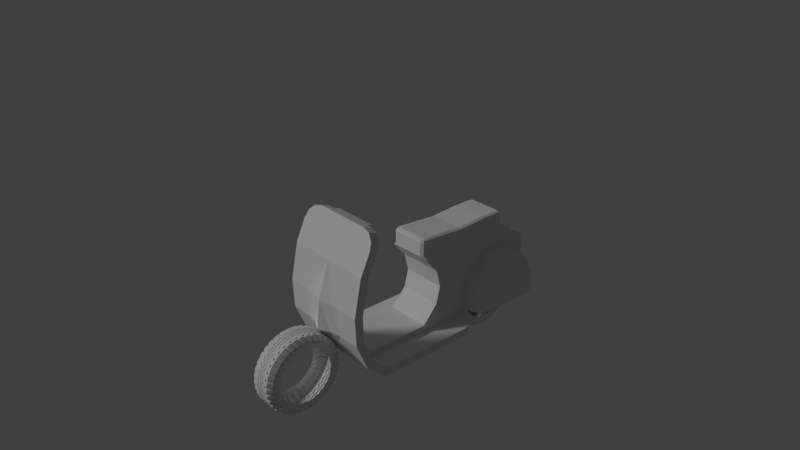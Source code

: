 # Source: 012_015.blend  (saved by Blender 2.79.0; exported with 4.5.12 LTS)
import bpy
from mathutils import Matrix  # noqa: F401  (used for matrix-valued properties, if any)

bpy.ops.wm.read_factory_settings(use_empty=True)
scene = bpy.context.scene
scene.name = 'Scene'

# ---- collections
col_collection_1 = bpy.data.collections.new('Collection 1'); scene.collection.children.link(col_collection_1)

# ---- world
world_world = bpy.data.worlds.new('World'); scene.world = world_world
world_world.color = (0.05088, 0.05088, 0.05088)
world_world.use_sun_shadow = False
world_world.sun_shadow_jitter_overblur = 0.0
world_world.cycles.sampling_method = 'MANUAL'

# ---- cameras
cam_camera = bpy.data.cameras.new('Camera')
cam_camera.clip_end = 100.0
cam_camera.lens = 35.0
cam_camera.sensor_width = 32.0
cam_camera.sensor_height = 18.0
cam_camera.ortho_scale = 7.314
cam_camera.dof.focus_distance = 0.0

# ---- lights
light_lamp = bpy.data.lights.new('Lamp', 'SUN')
light_lamp.transmission_factor = 0.0
light_lamp.cutoff_distance = 30.0
light_lamp.angle = 0.1993
light_lamp.energy = 1.0
light_lamp.shadow_buffer_clip_start = 1.001
light_lamp.shadow_soft_size = 0.1
light_lamp.shadow_cascade_max_distance = 1000.0

# ---- meshes
me_x = bpy.data.meshes.new('円柱')
me_x.from_pydata([(-4.098e-09, 0.7, 0.35), (0.1216, 0.6894, 0.35), (-4.098e-09, 0.7, -0.35), (0.1216, 0.6894, -0.35), (-1.371e-09, 0.8996, -0.35), (0.0, 1.0, -0.25), (0.0, 1.0, 0.25), (-1.371e-09, 0.8996, 0.35), (0.1736, 0.9848, -0.25), (0.1562, 0.886, -0.35), (0.1562, 0.886, 0.35), (0.1736, 0.9848, 0.25), (0.04052, 0.6965, 0.35), (0.08104, 0.6929, 0.35), (0.08104, 0.6929, -0.35), (0.04052, 0.6965, -0.35), (0.1041, 0.8905, -0.35), (0.05207, 0.8951, -0.35), (0.05788, 0.9949, -0.25), (0.1158, 0.9899, -0.25), (0.05207, 0.8951, 0.35), (0.1041, 0.8905, 0.35), (0.1158, 0.9899, 0.25), (0.05788, 0.9949, 0.25), (0.146, 0.8281, 0.35), (-2.173e-09, 0.8409, 0.35), (0.09735, 0.8324, 0.35), (0.04867, 0.8366, 0.35), (0.0, 1.0, 0.1711), (0.1736, 0.9848, 0.1711), (0.05788, 0.9949, 0.1711), (0.1158, 0.9899, 0.1711), (0.05029, 0.8747, 0.3296), (0.1024, 0.8702, 0.3296), (0.114, 0.9695, 0.2296), (0.0561, 0.9746, 0.2296), (0.09557, 0.8121, 0.3296), (0.0469, 0.8163, 0.3296), (0.0561, 0.9746, 0.1507), (0.114, 0.9695, 0.1507), (-1.98e-09, 0.8551, -0.35), (0.1485, 0.8421, -0.35), (0.04949, 0.8507, -0.35), (0.09899, 0.8464, -0.35), (0.1736, 0.9848, -0.1616), (0.05788, 0.9949, -0.1616), (0.1158, 0.9899, -0.1616), (0.0, 1.0, -0.1616), (0.1031, 0.8788, -0.3383), (0.05105, 0.8834, -0.3383), (0.05686, 0.9832, -0.2383), (0.1147, 0.9782, -0.2383), (0.05686, 0.9832, -0.1498), (0.1147, 0.9782, -0.1498), (0.04847, 0.8391, -0.3383), (0.09797, 0.8347, -0.3383), (0.0, 1.0, -0.114), (0.0, 1.0, -0.09278), (0.0, 1.0, -0.01081), (0.0, 1.0, 0.01538), (0.0, 1.0, 0.1056), (0.0, 1.0, 0.1235), (0.1736, 0.9848, 0.1235), (0.1736, 0.9848, 0.1056), (0.1736, 0.9848, 0.01538), (0.1736, 0.9848, -0.01081), (0.1736, 0.9848, -0.09278), (0.1736, 0.9848, -0.114), (0.05788, 0.9949, 0.07257), (0.05788, 0.9949, 0.05459), (0.05788, 0.9949, 0.01538), (0.05788, 0.9949, -0.01081), (0.05788, 0.9949, -0.05185), (0.05788, 0.9949, -0.07311), (0.1158, 0.9899, 0.07257), (0.1158, 0.9899, 0.05459), (0.1158, 0.9899, 0.01538), (0.1158, 0.9899, -0.01081), (0.1158, 0.9899, -0.05185), (0.1158, 0.9899, -0.07311), (-0.002371, 0.9729, -0.114), (-0.002371, 0.9729, -0.09278), (-0.002371, 0.9729, -0.01081), (-0.002371, 0.9729, 0.01538), (-0.002371, 0.9729, 0.1056), (-0.002371, 0.9729, 0.1235), (0.1713, 0.9577, 0.1235), (0.1713, 0.9577, 0.1056), (0.1713, 0.9577, 0.01538), (0.1713, 0.9577, -0.01081), (0.1713, 0.9577, -0.09278), (0.1713, 0.9577, -0.114), (0.05551, 0.9678, 0.07257), (0.05551, 0.9678, 0.05459), (0.05551, 0.9678, 0.01538), (0.05551, 0.9678, -0.01081), (0.05551, 0.9678, -0.05185), (0.05551, 0.9678, -0.07311), (0.1134, 0.9628, 0.07257), (0.1134, 0.9628, 0.05459), (0.1134, 0.9628, 0.01538), (0.1134, 0.9628, -0.01081), (0.1134, 0.9628, -0.05185), (0.1134, 0.9628, -0.07311)], [], [(27, 25, 0, 12), (31, 22, 11, 29), (17, 4, 5, 18), (21, 10, 11, 22), (43, 41, 3, 14), (40, 42, 15, 2), (42, 43, 14, 15), (7, 20, 23, 6), (30, 23, 35, 38), (9, 16, 19, 8), (19, 16, 48, 51), (28, 6, 23, 30), (31, 30, 38, 39), (24, 26, 13, 1), (26, 27, 12, 13), (26, 21, 33, 36), (10, 21, 26, 24), (20, 7, 25, 27), (68, 30, 31, 74), (61, 28, 30, 68), (74, 31, 29, 62), (32, 33, 34, 35), (38, 35, 34, 39), (33, 32, 37, 36), (23, 20, 32, 35), (20, 27, 37, 32), (22, 31, 39, 34), (27, 26, 36, 37), (21, 22, 34, 33), (18, 45, 52, 50), (4, 17, 42, 40), (16, 9, 41, 43), (19, 46, 44, 8), (5, 47, 45, 18), (16, 43, 55, 48), (48, 49, 50, 51), (49, 48, 55, 54), (50, 52, 53, 51), (43, 42, 54, 55), (45, 46, 53, 52), (42, 17, 49, 54), (46, 19, 51, 53), (17, 18, 50, 49), (46, 79, 67, 44), (78, 66, 90, 102), (78, 77, 65, 66), (71, 58, 82, 95), (76, 75, 63, 64), (70, 76, 100, 94), (47, 56, 73, 45), (67, 79, 103, 91), (57, 58, 71, 72), (59, 60, 69, 70), (57, 72, 96, 81), (45, 73, 79, 46), (72, 71, 77, 78), (77, 71, 95, 101), (70, 69, 75, 76), (73, 56, 80, 97), (103, 102, 90, 91), (101, 100, 88, 89), (99, 98, 86, 87), (80, 81, 96, 97), (82, 83, 94, 95), (84, 85, 92, 93), (97, 96, 102, 103), (95, 94, 100, 101), (93, 92, 98, 99), (75, 69, 93, 99), (59, 70, 94, 83), (65, 77, 101, 89), (68, 74, 98, 92), (69, 60, 84, 93), (76, 64, 88, 100), (61, 68, 92, 85), (63, 75, 99, 87), (79, 73, 97, 103), (74, 62, 86, 98), (72, 78, 102, 96)])
me_x.use_remesh_preserve_volume = False
me_x.use_remesh_preserve_attributes = False
me_x.use_mirror_vertex_groups = False
me_x.update()
me_x_1 = bpy.data.meshes.new('立方体')
me_x_1.from_pydata([(0.6285, -1.238, 0.0), (0.6285, -1.052, -0.7804), (0.6285, -0.7742, -1.0), (0.6285, -1.118, -0.005255), (0.6285, -0.9512, -0.7158), (0.6285, -0.7349, -0.8866), (0.6285, 0.1129, -1.0), (0.6285, 0.1326, -0.8833), (0.3142, 0.8244, -1.0), (0.3142, -0.9051, 1.0), (0.3142, -1.238, 0.0), (0.3142, -0.7742, -1.0), (0.3142, -1.052, -0.7804), (0.3142, 0.8244, -0.88), (0.3142, -0.7913, 0.9621), (0.3142, -1.118, -0.005255), (0.3142, -0.7349, -0.8866), (0.3142, -0.9512, -0.7158), (0.3142, 0.8241, -0.7929), (0.3142, -0.7088, 0.9342), (0.3142, -1.031, -0.009388), (0.3142, -0.8777, -0.6691), (0.3142, -0.7065, -0.8043), (0.3142, 0.1326, -0.8833), (0.3142, 0.1129, -1.0), (0.3142, 0.1466, -0.7986), (0.0, 0.8244, -1.0), (0.0, -0.9051, 1.0), (0.0, -1.287, 0.0), (0.0, -0.7742, -1.0), (0.0, -1.052, -0.7804), (0.0, 0.8244, -0.88), (0.0, -0.7913, 0.9621), (0.0, 0.1129, -1.0), (0.0, 0.8241, -0.7929), (0.0, -0.7088, 0.9342), (0.0, -1.031, -0.009388), (0.0, -0.8777, -0.6691), (0.0, -0.7065, -0.8043), (0.0, 0.1466, -0.7986), (0.0, 0.1453, 0.1821), (0.0, 2.046, -0.7859), (3.108e-18, 1.722, 0.1334), (0.3142, 0.8192, -0.0592), (0.3142, 0.8208, -0.3038), (0.3142, 0.8224, -0.5483), (0.3142, 0.3564, -0.06311), (0.3142, 0.4181, -0.3083), (0.3142, 0.357, -0.5535), (0.0, 0.3564, -0.06311), (0.0, 0.4181, -0.3083), (0.0, 0.357, -0.5535), (0.0, 2.044, -0.5421), (0.0, 2.005, -0.2983), (0.0, 1.919, -0.05441), (0.6285, 0.1129, -1.0), (0.0, 0.1129, -1.0), (0.6285, 0.1326, -0.8833), (0.3142, 0.1129, -1.0), (0.3142, 0.1326, -0.8833), (0.0, 0.1466, -0.7986), (0.3142, 0.1466, -0.7986), (0.0, 1.556, 0.1878), (0.3142, 0.9728, -0.303), (0.3142, 1.872, -0.2995), (0.3142, 1.248, -0.05733), (0.3142, 1.557, -0.05651), (0.3142, 0.86, -0.7927), (0.3142, 1.971, -0.7865), (0.3142, 0.8646, -0.5481), (0.3142, 1.971, -0.5426), (0.6285, -1.137, 0.5), (0.0, -1.137, 0.5), (0.6285, -1.02, 0.4784), (0.3142, -1.02, 0.4784), (0.3142, -1.137, 0.5), (0.0, -0.9352, 0.4624), (0.3142, -0.9352, 0.4624), (0.6285, -1.22, -0.3902), (0.0, -1.328, -0.3902), (0.6285, -1.11, -0.3605), (0.3142, -1.11, -0.3605), (0.3142, -1.22, -0.3902), (0.0, -1.029, -0.3392), (0.3142, -1.029, -0.3392), (0.1621, -1.25, -0.3902), (0.1787, -1.251, 0.0), (0.0, 0.8166, 0.3883), (0.0, 1.245, 0.4186), (0.3142, 0.8177, 0.156), (0.2863, 0.8175, 0.1854), (0.3142, 0.1705, 0.1528), (0.2863, 2.046, -0.7859), (0.3142, 2.012, -0.7862), (0.3142, 1.718, 0.1053), (0.2863, 1.722, 0.1334), (0.3142, 1.886, -0.0546), (0.2863, 1.919, -0.05441), (0.3142, 1.972, -0.2986), (0.2863, 2.005, -0.2983), (0.2863, 2.044, -0.5421), (0.3142, 2.011, -0.5423), (0.3142, 1.557, 0.1585), (0.3142, 1.25, 0.1574), (0.2863, 1.25, 0.1868), (0.6303, 1.154, -0.3023), (0.484, 0.9728, -0.303), (0.5875, 1.026, -0.3028), (0.484, 1.872, -0.2995), (0.6303, 1.69, -0.3002), (0.5875, 1.818, -0.2997), (0.6303, 1.265, -0.2036), (0.484, 1.248, -0.05733), (0.5875, 1.253, -0.1002), (0.6303, 1.563, -0.2028), (0.484, 1.557, -0.05651), (0.5875, 1.559, -0.09936), (0.6303, 1.041, -0.7917), (0.484, 0.86, -0.7927), (0.5875, 0.9131, -0.7924), (0.484, 1.971, -0.7865), (0.6303, 1.789, -0.7875), (0.5875, 1.918, -0.7868), (0.484, 0.8646, -0.5481), (0.6303, 1.046, -0.5472), (0.5875, 0.9176, -0.5479), (0.6303, 1.789, -0.5435), (0.484, 1.971, -0.5426), (0.5875, 1.918, -0.5428), (0.6285, -1.001, 0.7936), (0.4024, -0.9051, 1.0), (0.5982, -0.953, 0.8968), (0.5155, -0.918, 0.9723), (0.4024, -0.7913, 0.9621), (0.6285, -0.8886, 0.7562), (0.5155, -0.8043, 0.9345), (0.5982, -0.8399, 0.8591), (0.3895, 0.8244, -1.0), (0.6285, 0.5854, -1.0), (0.509, 0.7924, -1.0), (0.5965, 0.7049, -1.0), (0.6285, 0.5854, -0.8811), (0.3895, 0.8244, -0.88), (0.5965, 0.7049, -0.8806), (0.509, 0.7924, -0.8802), (0.0, 2.054, -0.2812), (0.0, 1.968, -0.03733), (0.2863, 2.054, -0.2812), (0.2863, 1.968, -0.03733), (0.2333, 1.248, 0.4186), (0.2863, 1.249, 0.3656), (0.2708, 1.249, 0.4031), (0.2333, 0.8166, 0.3883), (0.2863, 0.8168, 0.3353), (0.2708, 0.8167, 0.3728), (0.0, 0.1446, 0.3759), (0.0, 0.1973, 0.4257), (0.0, 0.1599, 0.4124), (0.2863, 0.2067, 0.1824), (0.2243, 0.1453, 0.1821), (0.3142, 0.1705, 0.1528), (0.2682, 0.1633, 0.1821), (0.1713, 0.1973, 0.4257), (0.2333, 0.2587, 0.422), (0.2152, 0.2152, 0.4246), (0.2243, 0.1446, 0.3759), (0.2863, 0.206, 0.3722), (0.2681, 0.1626, 0.3748), (0.2708, 0.2213, 0.4087), (0.2087, 0.1599, 0.4124), (0.2526, 0.1779, 0.4114), (0.0, 1.535, 0.4195), (-6.548e-11, 1.555, 0.3996), (0.2663, 1.557, 0.1878), (0.2863, 1.537, 0.1878), (0.3001, 1.557, 0.1733), (0.2863, 1.576, 0.1816), (0.2294, 1.556, 0.3997), (0.2333, 1.536, 0.4196), (0.2663, 1.556, 0.3627), (0.2863, 1.536, 0.3666), (0.2555, 1.556, 0.3888), (0.2708, 1.536, 0.4041)], [], [(82, 10, 86, 85), (75, 9, 27, 72), (11, 2, 1, 12), (58, 55, 2, 11), (17, 16, 22, 21), (23, 13, 18, 25), (16, 17, 4, 5), (59, 16, 5, 57), (8, 26, 31, 13), (71, 129, 131, 132, 130, 9, 75), (71, 0, 3, 73), (32, 14, 19, 35), (81, 17, 21, 84), (1, 2, 5, 4), (13, 23, 7, 141, 143, 144, 142), (137, 8, 13, 142), (78, 1, 4, 80), (27, 9, 14, 32), (80, 81, 15, 3), (56, 58, 11, 29), (29, 11, 12, 30), (73, 74, 14, 133, 135, 136, 134), (78, 0, 10, 82), (84, 83, 36, 20), (77, 76, 35, 19), (38, 37, 21, 22), (60, 38, 22, 61), (13, 31, 34, 18), (74, 15, 20, 77), (45, 18, 67, 69), (26, 8, 24, 33), (55, 6, 7, 57), (59, 23, 25, 61), (6, 138, 141, 7), (46, 43, 89, 91), (40, 159, 165, 155), (92, 41, 52, 100), (102, 66, 96, 94), (89, 43, 65, 103), (103, 65, 66, 102), (97, 54, 42, 95), (66, 64, 98, 96), (70, 68, 93, 101), (49, 46, 91, 160, 159, 40), (64, 70, 101, 98), (39, 25, 48, 51), (51, 48, 47, 50), (50, 47, 46, 49), (25, 18, 45, 48), (48, 45, 44, 47), (47, 44, 43, 46), (87, 152, 149, 88), (43, 44, 63, 65), (44, 45, 69, 63), (16, 59, 61, 22), (2, 55, 57, 5), (39, 60, 61, 25), (33, 24, 58, 56), (23, 59, 57, 7), (24, 6, 55, 58), (70, 64, 108, 127), (111, 105, 109, 114), (100, 52, 53, 99), (68, 70, 127, 120), (104, 174, 180, 150), (63, 69, 123, 106), (99, 53, 145, 147), (69, 67, 118, 123), (105, 124, 126, 109), (66, 65, 112, 115), (64, 66, 115, 108), (124, 117, 121, 126), (67, 68, 120, 122, 121, 117, 119, 118), (14, 74, 77, 19), (20, 36, 76, 77), (0, 71, 75, 10), (3, 15, 74, 73), (9, 130, 133, 14), (10, 75, 72, 86), (21, 37, 83, 84), (1, 78, 82, 12), (4, 17, 81, 80), (0, 78, 80, 3), (15, 81, 84, 20), (12, 82, 85, 79, 30), (86, 72, 28), (85, 86, 28, 79), (90, 104, 150, 153), (178, 149, 151, 182), (158, 90, 153, 166), (101, 93, 92, 100), (104, 90, 89, 103), (94, 96, 97, 95), (96, 98, 99, 97), (98, 101, 100, 99), (62, 173, 176, 95, 42), (175, 174, 104, 103, 102), (95, 176, 175, 102, 94), (111, 114, 116, 113), (113, 116, 115, 112), (124, 105, 107, 125), (125, 107, 106, 123), (109, 126, 128, 110), (110, 128, 127, 108), (117, 124, 125, 119), (119, 125, 123, 118), (126, 121, 122, 128), (128, 122, 120, 127), (105, 111, 113, 107), (107, 113, 112, 106), (114, 109, 110, 116), (116, 110, 108, 115), (65, 63, 106, 112), (129, 134, 136, 131), (131, 136, 135, 132), (132, 135, 133, 130), (129, 71, 73, 134), (137, 142, 144, 139), (139, 144, 143, 140), (140, 143, 141, 138), (8, 137, 139, 140, 138, 6, 24), (147, 145, 146, 148), (97, 99, 147, 148), (54, 97, 148, 146), (155, 165, 169, 157), (152, 163, 168, 154), (154, 168, 166, 153), (87, 156, 162, 164, 163, 152), (182, 151, 150, 180), (149, 152, 154, 151), (151, 154, 153, 150), (157, 169, 162, 156), (173, 62, 172, 177, 181, 179), (158, 161, 160), (161, 159, 160), (166, 168, 170, 167), (167, 170, 169, 165), (168, 163, 164, 170), (170, 164, 162, 169), (165, 159, 161, 167), (167, 161, 158, 166), (91, 89, 90, 158, 160), (173, 174, 175, 176), (181, 177, 178, 182), (179, 181, 182, 180), (177, 172, 171, 178), (173, 179, 180, 174), (88, 149, 178, 171)])
me_x_1.use_remesh_preserve_volume = False
me_x_1.use_remesh_preserve_attributes = False
me_x_1.use_mirror_vertex_groups = False
me_x_1.update()

# ---- objects
ob_x = bpy.data.objects.new('後輪用エンプティ', None)
ob_x_1 = bpy.data.objects.new('後輪', me_x)
ob_x_2 = bpy.data.objects.new('ボディ', me_x_1)
ob_x_3 = bpy.data.objects.new('エンプティ', None)
ob_camera = bpy.data.objects.new('Camera', cam_camera)
ob_lamp = bpy.data.objects.new('Lamp', light_lamp)
ob_x_4 = bpy.data.objects.new('前輪用エンプティ', None)
ob_x_5 = bpy.data.objects.new('前輪', me_x)

# ---- transforms, parenting, visibility, modifiers, constraints
ob_x.location = (0.007792, 1.414, -0.8344)
ob_x.rotation_euler = (-0.0, 1.571, 0.0)
ob_x.scale = (0.5303, 0.5303, 0.5303)
ob_x.empty_image_offset = (0.0, 0.0)
ob_x.lineart.crease_threshold = 0.0
ob_x_1.location = (0.007792, 1.414, -0.8344)
ob_x_1.rotation_euler = (-1.571, 1.396, -1.571)
ob_x_1.scale = (0.5303, 0.5303, 0.5303)
ob_x_1.lineart.crease_threshold = 0.0
_m = ob_x_1.modifiers.new('配列複製', 'ARRAY')
_m.count = 36
_m.constant_offset_displace = (0.0, 0.0, 0.0)
_m.relative_offset_displace = (-5.96e-08, 0.0, 0.0)
_m.use_object_offset = True
_m.offset_object = ob_x
ob_x_2.location = (0.0, 0.0, 0.0)
ob_x_2.lineart.crease_threshold = 0.0
_m = ob_x_2.modifiers.new('ミラー', 'MIRROR')
_m.use_clip = True
ob_x_3.location = (0.0, 0.0, 0.5956)
ob_x_3.empty_image_offset = (0.0, 0.0)
ob_x_3.hide_viewport = True
ob_x_3.lineart.crease_threshold = 0.0
ob_camera.location = (7.481, -6.508, 5.344)
ob_camera.rotation_euler = (1.109, 0.0, 0.8149)
ob_camera.lock_rotations_4d = False
ob_camera.empty_display_type = 'ARROWS'
ob_camera.color = (0.0, 0.0, 0.0, 0.0)
ob_camera.hide_viewport = True
ob_camera.display_type = 'WIRE'
ob_camera.lineart.crease_threshold = 0.0
_c = ob_camera.constraints.new('TRACK_TO'); _c.name = 'AutoTrack'
_c.target = ob_x_3
ob_lamp.location = (-5.427, -6.173, 5.904)
ob_lamp.rotation_euler = (0.6503, 0.05522, 1.866)
ob_lamp.lock_rotations_4d = False
ob_lamp.empty_display_type = 'ARROWS'
ob_lamp.color = (0.0, 0.0, 0.0, 0.0)
ob_lamp.hide_viewport = True
ob_lamp.lineart.crease_threshold = 0.0
_c = ob_lamp.constraints.new('TRACK_TO'); _c.name = 'AutoTrack'
_c.target = ob_x_3
ob_x_4.location = (-2.106e-16, -1.656, -0.8344)
ob_x_4.rotation_euler = (-0.0, 1.571, 0.0)
ob_x_4.scale = (0.5303, 0.5303, 0.5303)
ob_x_4.empty_image_offset = (0.0, 0.0)
ob_x_4.lineart.crease_threshold = 0.0
ob_x_5.location = (-2.106e-16, -1.656, -0.8344)
ob_x_5.rotation_euler = (-1.571, 1.396, -1.571)
ob_x_5.scale = (0.5303, 0.5303, 0.5303)
ob_x_5.lineart.crease_threshold = 0.0
_m = ob_x_5.modifiers.new('配列複製', 'ARRAY')
_m.count = 36
_m.constant_offset_displace = (0.0, 0.0, 0.0)
_m.relative_offset_displace = (-5.96e-08, 0.0, 0.0)
_m.use_object_offset = True
_m.offset_object = ob_x_4

# ---- collection membership
col_collection_1.objects.link(ob_x)
col_collection_1.objects.link(ob_x_1)
col_collection_1.objects.link(ob_x_2)
col_collection_1.objects.link(ob_x_3)
col_collection_1.objects.link(ob_camera)
col_collection_1.objects.link(ob_lamp)
col_collection_1.objects.link(ob_x_4)
col_collection_1.objects.link(ob_x_5)

# ---- scene / render settings (as saved in the file)
scene.camera = ob_camera
scene.frame_start = 1; scene.frame_end = 250; scene.frame_set(1)
scene.render.engine = 'CYCLES'
scene.render.resolution_percentage = 50
scene.render.dither_intensity = 0.0
scene.cycles.use_denoising = False
scene.cycles.samples = 128
scene.cycles.sampling_pattern = 'TABULATED_SOBOL'
scene.cycles.use_adaptive_sampling = False
scene.cycles.use_light_tree = False
scene.cycles.blur_glossy = 0.0
scene.cycles.sample_clamp_indirect = 0.0
scene.view_settings.view_transform = 'Standard'
bpy.context.view_layer.update()
